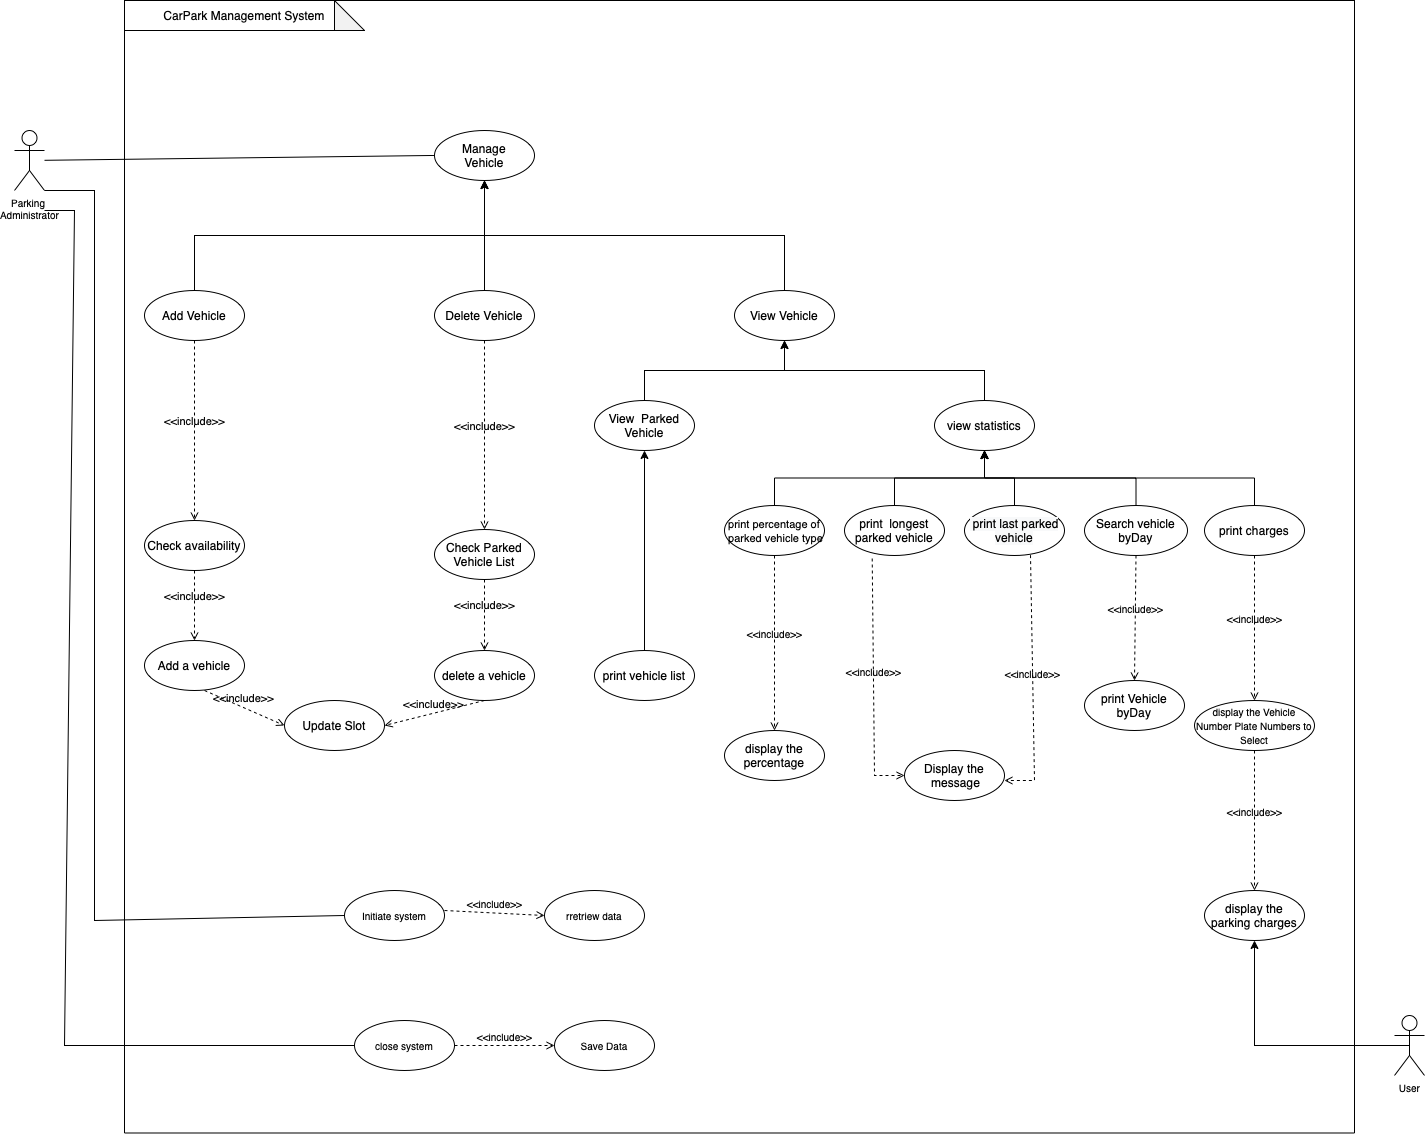

The diagram above was exported from draw.io. Its source (the exported page's mxGraphModel, read from the mxfile embedded in the PNG):
<mxGraphModel dx="3072" dy="1085" grid="1" gridSize="10" guides="1" tooltips="1" connect="1" arrows="1" fold="1" page="1" pageScale="1" pageWidth="827" pageHeight="1169" background="#ffffff" math="0" shadow="0">
  <root>
    <mxCell id="0" />
    <mxCell id="1" parent="0" />
    <mxCell id="1R0544HaD30IdZi43vXJ-79" value="" style="rounded=0;whiteSpace=wrap;html=1;fontSize=10;" parent="1" vertex="1">
      <mxGeometry x="90" y="30" width="1230" height="1132.5" as="geometry" />
    </mxCell>
    <mxCell id="1R0544HaD30IdZi43vXJ-1" value="Manage &lt;br&gt;Vehicle" style="ellipse;whiteSpace=wrap;html=1;" parent="1" vertex="1">
      <mxGeometry x="400" y="160" width="100" height="50" as="geometry" />
    </mxCell>
    <mxCell id="1R0544HaD30IdZi43vXJ-30" value="" style="edgeStyle=orthogonalEdgeStyle;rounded=0;orthogonalLoop=1;jettySize=auto;html=1;exitX=0.5;exitY=0;exitDx=0;exitDy=0;" parent="1" source="1R0544HaD30IdZi43vXJ-2" target="1R0544HaD30IdZi43vXJ-1" edge="1">
      <mxGeometry relative="1" as="geometry" />
    </mxCell>
    <mxCell id="1R0544HaD30IdZi43vXJ-2" value="Add Vehicle" style="ellipse;whiteSpace=wrap;html=1;" parent="1" vertex="1">
      <mxGeometry x="110" y="320" width="100" height="50" as="geometry" />
    </mxCell>
    <mxCell id="1R0544HaD30IdZi43vXJ-29" value="" style="edgeStyle=orthogonalEdgeStyle;rounded=0;orthogonalLoop=1;jettySize=auto;html=1;" parent="1" source="1R0544HaD30IdZi43vXJ-4" target="1R0544HaD30IdZi43vXJ-1" edge="1">
      <mxGeometry relative="1" as="geometry" />
    </mxCell>
    <mxCell id="zHS65JOx_JUkk0NVvBdZ-3" value="" style="edgeStyle=orthogonalEdgeStyle;rounded=0;orthogonalLoop=1;jettySize=auto;html=1;exitX=0.5;exitY=0;exitDx=0;exitDy=0;" edge="1" parent="1" source="1R0544HaD30IdZi43vXJ-6" target="1R0544HaD30IdZi43vXJ-1">
      <mxGeometry relative="1" as="geometry" />
    </mxCell>
    <mxCell id="1R0544HaD30IdZi43vXJ-6" value="View Vehicle" style="ellipse;whiteSpace=wrap;html=1;" parent="1" vertex="1">
      <mxGeometry x="700" y="320" width="100" height="50" as="geometry" />
    </mxCell>
    <mxCell id="1R0544HaD30IdZi43vXJ-8" value="Check availability" style="ellipse;whiteSpace=wrap;html=1;" parent="1" vertex="1">
      <mxGeometry x="110" y="550" width="100" height="50" as="geometry" />
    </mxCell>
    <mxCell id="1R0544HaD30IdZi43vXJ-9" value="Add a vehicle" style="ellipse;whiteSpace=wrap;html=1;" parent="1" vertex="1">
      <mxGeometry x="110" y="670" width="100" height="50" as="geometry" />
    </mxCell>
    <mxCell id="1R0544HaD30IdZi43vXJ-10" value="Update Slot" style="ellipse;whiteSpace=wrap;html=1;" parent="1" vertex="1">
      <mxGeometry x="250" y="730" width="100" height="50" as="geometry" />
    </mxCell>
    <mxCell id="1R0544HaD30IdZi43vXJ-11" value="Check Parked Vehicle List" style="ellipse;whiteSpace=wrap;html=1;" parent="1" vertex="1">
      <mxGeometry x="400" y="559" width="100" height="50" as="geometry" />
    </mxCell>
    <mxCell id="1R0544HaD30IdZi43vXJ-12" value="delete a vehicle" style="ellipse;whiteSpace=wrap;html=1;" parent="1" vertex="1">
      <mxGeometry x="400" y="680" width="100" height="50" as="geometry" />
    </mxCell>
    <mxCell id="zHS65JOx_JUkk0NVvBdZ-4" value="" style="edgeStyle=orthogonalEdgeStyle;rounded=0;orthogonalLoop=1;jettySize=auto;html=1;exitX=0.5;exitY=0;exitDx=0;exitDy=0;" edge="1" parent="1" source="1R0544HaD30IdZi43vXJ-16" target="1R0544HaD30IdZi43vXJ-6">
      <mxGeometry relative="1" as="geometry" />
    </mxCell>
    <mxCell id="1R0544HaD30IdZi43vXJ-16" value="View &amp;nbsp;Parked Vehicle" style="ellipse;whiteSpace=wrap;html=1;" parent="1" vertex="1">
      <mxGeometry x="560" y="430" width="100" height="50" as="geometry" />
    </mxCell>
    <mxCell id="zHS65JOx_JUkk0NVvBdZ-6" value="" style="edgeStyle=orthogonalEdgeStyle;rounded=0;orthogonalLoop=1;jettySize=auto;html=1;exitX=0.5;exitY=0;exitDx=0;exitDy=0;" edge="1" parent="1" source="1R0544HaD30IdZi43vXJ-18" target="1R0544HaD30IdZi43vXJ-17">
      <mxGeometry relative="1" as="geometry" />
    </mxCell>
    <mxCell id="1R0544HaD30IdZi43vXJ-18" value="&lt;font style=&quot;font-size: 11px&quot;&gt;print percentage of &amp;nbsp;parked vehicle type&lt;/font&gt;" style="ellipse;whiteSpace=wrap;html=1;" parent="1" vertex="1">
      <mxGeometry x="690" y="535" width="100" height="50" as="geometry" />
    </mxCell>
    <mxCell id="1R0544HaD30IdZi43vXJ-19" value="display the parking charges" style="ellipse;whiteSpace=wrap;html=1;" parent="1" vertex="1">
      <mxGeometry x="1170" y="920" width="100" height="50" as="geometry" />
    </mxCell>
    <mxCell id="1R0544HaD30IdZi43vXJ-20" value="&lt;font size=&quot;1&quot;&gt;display the Vehicle Number Plate Numbers to Select&lt;/font&gt;" style="ellipse;whiteSpace=wrap;html=1;" parent="1" vertex="1">
      <mxGeometry x="1160" y="730" width="120" height="50" as="geometry" />
    </mxCell>
    <mxCell id="1R0544HaD30IdZi43vXJ-22" value="display the percentage" style="ellipse;whiteSpace=wrap;html=1;" parent="1" vertex="1">
      <mxGeometry x="690" y="760" width="100" height="50" as="geometry" />
    </mxCell>
    <mxCell id="1R0544HaD30IdZi43vXJ-23" value="Display the &amp;nbsp;message" style="ellipse;whiteSpace=wrap;html=1;" parent="1" vertex="1">
      <mxGeometry x="870" y="780" width="100" height="50" as="geometry" />
    </mxCell>
    <mxCell id="zHS65JOx_JUkk0NVvBdZ-10" value="" style="edgeStyle=orthogonalEdgeStyle;rounded=0;orthogonalLoop=1;jettySize=auto;html=1;" edge="1" parent="1" source="1R0544HaD30IdZi43vXJ-24" target="1R0544HaD30IdZi43vXJ-17">
      <mxGeometry relative="1" as="geometry" />
    </mxCell>
    <mxCell id="1R0544HaD30IdZi43vXJ-24" value="&lt;span style=&quot;color: rgb(0 , 0 , 0) ; font-family: &amp;#34;helvetica&amp;#34; ; font-size: 12px ; font-style: normal ; font-weight: normal ; letter-spacing: normal ; text-align: center ; text-indent: 0px ; text-transform: none ; word-spacing: 0px ; background-color: rgb(248 , 249 , 250) ; text-decoration: none ; display: inline ; float: none&quot;&gt;&lt;span class=&quot;Apple-converted-space&quot;&gt;&amp;nbsp;&lt;/span&gt;print last parked vehicle&lt;/span&gt;" style="ellipse;whiteSpace=wrap;html=1;" parent="1" vertex="1">
      <mxGeometry x="930" y="535" width="100" height="50" as="geometry" />
    </mxCell>
    <mxCell id="zHS65JOx_JUkk0NVvBdZ-12" value="" style="edgeStyle=orthogonalEdgeStyle;rounded=0;orthogonalLoop=1;jettySize=auto;html=1;exitX=0.5;exitY=0;exitDx=0;exitDy=0;" edge="1" parent="1" source="1R0544HaD30IdZi43vXJ-25" target="1R0544HaD30IdZi43vXJ-17">
      <mxGeometry relative="1" as="geometry" />
    </mxCell>
    <mxCell id="1R0544HaD30IdZi43vXJ-25" value="print charges" style="ellipse;whiteSpace=wrap;html=1;" parent="1" vertex="1">
      <mxGeometry x="1170" y="535" width="100" height="50" as="geometry" />
    </mxCell>
    <mxCell id="zHS65JOx_JUkk0NVvBdZ-11" value="" style="edgeStyle=orthogonalEdgeStyle;rounded=0;orthogonalLoop=1;jettySize=auto;html=1;exitX=0.5;exitY=0;exitDx=0;exitDy=0;" edge="1" parent="1" source="1R0544HaD30IdZi43vXJ-26" target="1R0544HaD30IdZi43vXJ-17">
      <mxGeometry relative="1" as="geometry" />
    </mxCell>
    <mxCell id="1R0544HaD30IdZi43vXJ-26" value="Search vehicle byDay" style="ellipse;whiteSpace=wrap;html=1;" parent="1" vertex="1">
      <mxGeometry x="1050" y="535" width="103" height="50" as="geometry" />
    </mxCell>
    <mxCell id="zHS65JOx_JUkk0NVvBdZ-9" value="" style="edgeStyle=orthogonalEdgeStyle;rounded=0;orthogonalLoop=1;jettySize=auto;html=1;" edge="1" parent="1" source="1R0544HaD30IdZi43vXJ-27" target="1R0544HaD30IdZi43vXJ-17">
      <mxGeometry relative="1" as="geometry" />
    </mxCell>
    <mxCell id="1R0544HaD30IdZi43vXJ-27" value="print &amp;nbsp;longest parked vehicle" style="ellipse;whiteSpace=wrap;html=1;" parent="1" vertex="1">
      <mxGeometry x="810" y="535" width="100" height="50" as="geometry" />
    </mxCell>
    <mxCell id="1R0544HaD30IdZi43vXJ-33" value="&amp;lt;&amp;lt;include&amp;gt;&amp;gt;" style="html=1;verticalAlign=bottom;labelBackgroundColor=none;endArrow=open;endFill=0;dashed=1;rounded=0;entryX=0.5;entryY=0;entryDx=0;entryDy=0;exitX=0.5;exitY=1;exitDx=0;exitDy=0;" parent="1" source="1R0544HaD30IdZi43vXJ-8" target="1R0544HaD30IdZi43vXJ-9" edge="1">
      <mxGeometry width="160" relative="1" as="geometry">
        <mxPoint x="-90" y="600" as="sourcePoint" />
        <mxPoint x="70" y="600" as="targetPoint" />
      </mxGeometry>
    </mxCell>
    <mxCell id="1R0544HaD30IdZi43vXJ-34" value="&amp;lt;&amp;lt;include&amp;gt;&amp;gt;" style="html=1;verticalAlign=bottom;labelBackgroundColor=none;endArrow=open;endFill=0;dashed=1;rounded=0;entryX=0;entryY=0.5;entryDx=0;entryDy=0;" parent="1" target="1R0544HaD30IdZi43vXJ-10" edge="1">
      <mxGeometry width="160" relative="1" as="geometry">
        <mxPoint x="170" y="720" as="sourcePoint" />
        <mxPoint x="230" y="730" as="targetPoint" />
      </mxGeometry>
    </mxCell>
    <mxCell id="1R0544HaD30IdZi43vXJ-36" value="&amp;lt;&amp;lt;include&amp;gt;&amp;gt;" style="html=1;verticalAlign=bottom;labelBackgroundColor=none;endArrow=open;endFill=0;dashed=1;rounded=0;exitX=0.5;exitY=1;exitDx=0;exitDy=0;entryX=0.5;entryY=0;entryDx=0;entryDy=0;" parent="1" source="1R0544HaD30IdZi43vXJ-11" target="1R0544HaD30IdZi43vXJ-12" edge="1">
      <mxGeometry width="160" relative="1" as="geometry">
        <mxPoint x="260" y="550" as="sourcePoint" />
        <mxPoint x="420" y="550" as="targetPoint" />
      </mxGeometry>
    </mxCell>
    <mxCell id="1R0544HaD30IdZi43vXJ-37" value="&amp;lt;&amp;lt;include&amp;gt;&amp;gt;" style="html=1;verticalAlign=bottom;labelBackgroundColor=none;endArrow=open;endFill=0;dashed=1;rounded=0;entryX=1;entryY=0.5;entryDx=0;entryDy=0;exitX=0.5;exitY=1;exitDx=0;exitDy=0;" parent="1" source="1R0544HaD30IdZi43vXJ-12" target="1R0544HaD30IdZi43vXJ-10" edge="1">
      <mxGeometry width="160" relative="1" as="geometry">
        <mxPoint x="200" y="670" as="sourcePoint" />
        <mxPoint x="360" y="670" as="targetPoint" />
      </mxGeometry>
    </mxCell>
    <mxCell id="1R0544HaD30IdZi43vXJ-43" style="edgeStyle=orthogonalEdgeStyle;rounded=0;orthogonalLoop=1;jettySize=auto;html=1;exitX=0.5;exitY=0;exitDx=0;exitDy=0;entryX=0.5;entryY=1;entryDx=0;entryDy=0;fontSize=10;" parent="1" source="1R0544HaD30IdZi43vXJ-38" target="1R0544HaD30IdZi43vXJ-16" edge="1">
      <mxGeometry relative="1" as="geometry" />
    </mxCell>
    <mxCell id="1R0544HaD30IdZi43vXJ-38" value="print vehicle list" style="ellipse;whiteSpace=wrap;html=1;" parent="1" vertex="1">
      <mxGeometry x="560" y="680" width="100" height="50" as="geometry" />
    </mxCell>
    <mxCell id="1R0544HaD30IdZi43vXJ-51" value="&amp;lt;&amp;lt;include&amp;gt;&amp;gt;" style="html=1;verticalAlign=bottom;labelBackgroundColor=none;endArrow=open;endFill=0;dashed=1;rounded=0;fontSize=10;exitX=0.5;exitY=1;exitDx=0;exitDy=0;entryX=0.5;entryY=0;entryDx=0;entryDy=0;" parent="1" source="1R0544HaD30IdZi43vXJ-25" target="1R0544HaD30IdZi43vXJ-20" edge="1">
      <mxGeometry width="160" relative="1" as="geometry">
        <mxPoint x="1110" y="690" as="sourcePoint" />
        <mxPoint x="1270" y="690" as="targetPoint" />
      </mxGeometry>
    </mxCell>
    <mxCell id="1R0544HaD30IdZi43vXJ-52" value="&amp;lt;&amp;lt;include&amp;gt;&amp;gt;" style="html=1;verticalAlign=bottom;labelBackgroundColor=none;endArrow=open;endFill=0;dashed=1;rounded=0;fontSize=10;entryX=0.5;entryY=0;entryDx=0;entryDy=0;" parent="1" source="1R0544HaD30IdZi43vXJ-20" target="1R0544HaD30IdZi43vXJ-19" edge="1">
      <mxGeometry width="160" relative="1" as="geometry">
        <mxPoint x="1200" y="800" as="sourcePoint" />
        <mxPoint x="1200" y="960" as="targetPoint" />
      </mxGeometry>
    </mxCell>
    <mxCell id="1R0544HaD30IdZi43vXJ-53" value="&amp;lt;&amp;lt;include&amp;gt;&amp;gt;" style="html=1;verticalAlign=bottom;labelBackgroundColor=none;endArrow=open;endFill=0;dashed=1;rounded=0;fontSize=10;exitX=0.5;exitY=1;exitDx=0;exitDy=0;entryX=0.5;entryY=0;entryDx=0;entryDy=0;" parent="1" source="1R0544HaD30IdZi43vXJ-18" target="1R0544HaD30IdZi43vXJ-22" edge="1">
      <mxGeometry width="160" relative="1" as="geometry">
        <mxPoint x="720" y="720" as="sourcePoint" />
        <mxPoint x="880" y="720" as="targetPoint" />
      </mxGeometry>
    </mxCell>
    <mxCell id="1R0544HaD30IdZi43vXJ-54" value="print Vehicle&lt;br&gt;byDay" style="ellipse;whiteSpace=wrap;html=1;" parent="1" vertex="1">
      <mxGeometry x="1050" y="710" width="100" height="50" as="geometry" />
    </mxCell>
    <mxCell id="1R0544HaD30IdZi43vXJ-55" value="&amp;lt;&amp;lt;include&amp;gt;&amp;gt;" style="html=1;verticalAlign=bottom;labelBackgroundColor=none;endArrow=open;endFill=0;dashed=1;rounded=0;fontSize=10;entryX=0;entryY=0.5;entryDx=0;entryDy=0;exitX=0.277;exitY=1.06;exitDx=0;exitDy=0;exitPerimeter=0;" parent="1" target="1R0544HaD30IdZi43vXJ-23" edge="1" source="1R0544HaD30IdZi43vXJ-27">
      <mxGeometry width="160" relative="1" as="geometry">
        <mxPoint x="840" y="640" as="sourcePoint" />
        <mxPoint x="1070" y="660" as="targetPoint" />
        <Array as="points">
          <mxPoint x="840" y="805" />
        </Array>
      </mxGeometry>
    </mxCell>
    <mxCell id="1R0544HaD30IdZi43vXJ-56" value="&amp;lt;&amp;lt;include&amp;gt;&amp;gt;" style="html=1;verticalAlign=bottom;labelBackgroundColor=none;endArrow=open;endFill=0;dashed=1;rounded=0;fontSize=10;exitX=0.66;exitY=0.993;exitDx=0;exitDy=0;exitPerimeter=0;" parent="1" edge="1" source="1R0544HaD30IdZi43vXJ-24">
      <mxGeometry width="160" relative="1" as="geometry">
        <mxPoint x="1000" y="650" as="sourcePoint" />
        <mxPoint x="970" y="810" as="targetPoint" />
        <Array as="points">
          <mxPoint x="1000" y="810" />
        </Array>
      </mxGeometry>
    </mxCell>
    <mxCell id="1R0544HaD30IdZi43vXJ-57" value="&amp;lt;&amp;lt;include&amp;gt;&amp;gt;" style="html=1;verticalAlign=bottom;labelBackgroundColor=none;endArrow=open;endFill=0;dashed=1;rounded=0;fontSize=10;entryX=0.5;entryY=0;entryDx=0;entryDy=0;exitX=0.5;exitY=1;exitDx=0;exitDy=0;" parent="1" source="1R0544HaD30IdZi43vXJ-26" target="1R0544HaD30IdZi43vXJ-54" edge="1">
      <mxGeometry width="160" relative="1" as="geometry">
        <mxPoint x="1060" y="720" as="sourcePoint" />
        <mxPoint x="1220" y="720" as="targetPoint" />
      </mxGeometry>
    </mxCell>
    <mxCell id="1R0544HaD30IdZi43vXJ-60" value="Initiate system" style="ellipse;whiteSpace=wrap;html=1;fontSize=10;" parent="1" vertex="1">
      <mxGeometry x="310" y="920" width="100" height="50" as="geometry" />
    </mxCell>
    <mxCell id="1R0544HaD30IdZi43vXJ-61" value="rretriew data" style="ellipse;whiteSpace=wrap;html=1;fontSize=10;" parent="1" vertex="1">
      <mxGeometry x="510" y="920" width="100" height="50" as="geometry" />
    </mxCell>
    <mxCell id="1R0544HaD30IdZi43vXJ-62" value="close system" style="ellipse;whiteSpace=wrap;html=1;fontSize=10;" parent="1" vertex="1">
      <mxGeometry x="320" y="1050" width="100" height="50" as="geometry" />
    </mxCell>
    <mxCell id="1R0544HaD30IdZi43vXJ-63" value="Save Data" style="ellipse;whiteSpace=wrap;html=1;fontSize=10;" parent="1" vertex="1">
      <mxGeometry x="520" y="1050" width="100" height="50" as="geometry" />
    </mxCell>
    <mxCell id="1R0544HaD30IdZi43vXJ-64" value="&amp;lt;&amp;lt;include&amp;gt;&amp;gt;" style="html=1;verticalAlign=bottom;labelBackgroundColor=none;endArrow=open;endFill=0;dashed=1;rounded=0;fontSize=10;entryX=0;entryY=0.5;entryDx=0;entryDy=0;" parent="1" target="1R0544HaD30IdZi43vXJ-61" edge="1">
      <mxGeometry width="160" relative="1" as="geometry">
        <mxPoint x="410" y="940" as="sourcePoint" />
        <mxPoint x="540" y="940" as="targetPoint" />
      </mxGeometry>
    </mxCell>
    <mxCell id="1R0544HaD30IdZi43vXJ-65" value="&amp;lt;&amp;lt;include&amp;gt;&amp;gt;" style="html=1;verticalAlign=bottom;labelBackgroundColor=none;endArrow=open;endFill=0;dashed=1;rounded=0;fontSize=10;entryX=0;entryY=0.5;entryDx=0;entryDy=0;exitX=1;exitY=0.5;exitDx=0;exitDy=0;" parent="1" source="1R0544HaD30IdZi43vXJ-62" target="1R0544HaD30IdZi43vXJ-63" edge="1">
      <mxGeometry width="160" relative="1" as="geometry">
        <mxPoint x="390" y="1000" as="sourcePoint" />
        <mxPoint x="550" y="1000" as="targetPoint" />
      </mxGeometry>
    </mxCell>
    <mxCell id="zHS65JOx_JUkk0NVvBdZ-19" style="edgeStyle=orthogonalEdgeStyle;rounded=0;orthogonalLoop=1;jettySize=auto;html=1;exitX=0.5;exitY=0.5;exitDx=0;exitDy=0;exitPerimeter=0;entryX=0.5;entryY=1;entryDx=0;entryDy=0;" edge="1" parent="1" source="1R0544HaD30IdZi43vXJ-71" target="1R0544HaD30IdZi43vXJ-19">
      <mxGeometry relative="1" as="geometry" />
    </mxCell>
    <mxCell id="1R0544HaD30IdZi43vXJ-71" value="User" style="shape=umlActor;verticalLabelPosition=bottom;verticalAlign=top;html=1;outlineConnect=0;fontSize=10;" parent="1" vertex="1">
      <mxGeometry x="1360" y="1045" width="30" height="60" as="geometry" />
    </mxCell>
    <mxCell id="1R0544HaD30IdZi43vXJ-77" value="Parking &lt;br&gt;Administrator" style="shape=umlActor;verticalLabelPosition=bottom;verticalAlign=top;html=1;outlineConnect=0;fontSize=10;" parent="1" vertex="1">
      <mxGeometry x="-20" y="160" width="30" height="60" as="geometry" />
    </mxCell>
    <mxCell id="1R0544HaD30IdZi43vXJ-80" value="" style="endArrow=none;html=1;rounded=0;fontSize=10;entryX=0;entryY=0.5;entryDx=0;entryDy=0;" parent="1" source="1R0544HaD30IdZi43vXJ-77" target="1R0544HaD30IdZi43vXJ-1" edge="1">
      <mxGeometry width="50" height="50" relative="1" as="geometry">
        <mxPoint y="250" as="sourcePoint" />
        <mxPoint x="50" y="200" as="targetPoint" />
      </mxGeometry>
    </mxCell>
    <mxCell id="1R0544HaD30IdZi43vXJ-4" value="Delete Vehicle" style="ellipse;whiteSpace=wrap;html=1;" parent="1" vertex="1">
      <mxGeometry x="400" y="320" width="100" height="50" as="geometry" />
    </mxCell>
    <mxCell id="zHS65JOx_JUkk0NVvBdZ-5" value="" style="edgeStyle=orthogonalEdgeStyle;rounded=0;orthogonalLoop=1;jettySize=auto;html=1;exitX=0.5;exitY=0;exitDx=0;exitDy=0;" edge="1" parent="1" source="1R0544HaD30IdZi43vXJ-17" target="1R0544HaD30IdZi43vXJ-6">
      <mxGeometry relative="1" as="geometry" />
    </mxCell>
    <mxCell id="1R0544HaD30IdZi43vXJ-17" value="view statistics" style="ellipse;whiteSpace=wrap;html=1;" parent="1" vertex="1">
      <mxGeometry x="900" y="430" width="100" height="50" as="geometry" />
    </mxCell>
    <mxCell id="zHS65JOx_JUkk0NVvBdZ-13" value="&amp;lt;&amp;lt;include&amp;gt;&amp;gt;" style="html=1;verticalAlign=bottom;labelBackgroundColor=none;endArrow=open;endFill=0;dashed=1;rounded=0;entryX=0.5;entryY=0;entryDx=0;entryDy=0;exitX=0.5;exitY=1;exitDx=0;exitDy=0;" edge="1" parent="1" source="1R0544HaD30IdZi43vXJ-2" target="1R0544HaD30IdZi43vXJ-8">
      <mxGeometry width="160" relative="1" as="geometry">
        <mxPoint x="-60" y="420" as="sourcePoint" />
        <mxPoint x="100" y="420" as="targetPoint" />
      </mxGeometry>
    </mxCell>
    <mxCell id="zHS65JOx_JUkk0NVvBdZ-14" value="&amp;lt;&amp;lt;include&amp;gt;&amp;gt;" style="html=1;verticalAlign=bottom;labelBackgroundColor=none;endArrow=open;endFill=0;dashed=1;rounded=0;entryX=0.5;entryY=0;entryDx=0;entryDy=0;exitX=0.5;exitY=1;exitDx=0;exitDy=0;" edge="1" parent="1" source="1R0544HaD30IdZi43vXJ-4" target="1R0544HaD30IdZi43vXJ-11">
      <mxGeometry width="160" relative="1" as="geometry">
        <mxPoint x="170" y="380" as="sourcePoint" />
        <mxPoint x="170" y="560" as="targetPoint" />
      </mxGeometry>
    </mxCell>
    <mxCell id="zHS65JOx_JUkk0NVvBdZ-17" value="" style="endArrow=none;html=1;rounded=0;entryX=1;entryY=1;entryDx=0;entryDy=0;entryPerimeter=0;exitX=0;exitY=0.5;exitDx=0;exitDy=0;" edge="1" parent="1" source="1R0544HaD30IdZi43vXJ-60" target="1R0544HaD30IdZi43vXJ-77">
      <mxGeometry width="50" height="50" relative="1" as="geometry">
        <mxPoint x="-30" y="370" as="sourcePoint" />
        <mxPoint x="20" y="320" as="targetPoint" />
        <Array as="points">
          <mxPoint x="60" y="950" />
          <mxPoint x="60" y="220" />
        </Array>
      </mxGeometry>
    </mxCell>
    <mxCell id="zHS65JOx_JUkk0NVvBdZ-18" value="" style="endArrow=none;html=1;rounded=0;entryX=0;entryY=0.5;entryDx=0;entryDy=0;" edge="1" parent="1" target="1R0544HaD30IdZi43vXJ-62">
      <mxGeometry width="50" height="50" relative="1" as="geometry">
        <mxPoint x="10" y="240" as="sourcePoint" />
        <mxPoint x="10" y="980" as="targetPoint" />
        <Array as="points">
          <mxPoint x="40" y="240" />
          <mxPoint x="30" y="1075" />
        </Array>
      </mxGeometry>
    </mxCell>
    <mxCell id="zHS65JOx_JUkk0NVvBdZ-23" value="CarPark Management System" style="shape=note;whiteSpace=wrap;html=1;backgroundOutline=1;darkOpacity=0.05;" vertex="1" parent="1">
      <mxGeometry x="90" y="30" width="240" height="30" as="geometry" />
    </mxCell>
  </root>
</mxGraphModel>